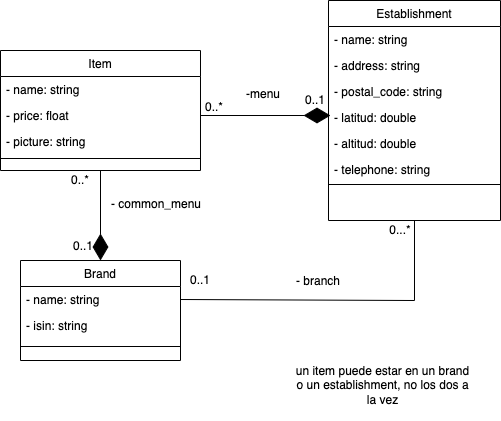

The diagram above was exported from draw.io. Its source (the exported page's mxGraphModel, read from the mxfile embedded in the PNG):
<mxGraphModel dx="848" dy="1103" grid="1" gridSize="10" guides="1" tooltips="1" connect="1" arrows="1" fold="1" page="1" pageScale="1" pageWidth="827" pageHeight="1169" math="0" shadow="0">
  <root>
    <mxCell id="WIyWlLk6GJQsqaUBKTNV-0" />
    <mxCell id="WIyWlLk6GJQsqaUBKTNV-1" parent="WIyWlLk6GJQsqaUBKTNV-0" />
    <mxCell id="zkfFHV4jXpPFQw0GAbJ--0" value="Item" style="swimlane;fontStyle=0;align=center;verticalAlign=top;childLayout=stackLayout;horizontal=1;startSize=26;horizontalStack=0;resizeParent=1;resizeLast=0;collapsible=1;marginBottom=0;rounded=0;shadow=0;strokeWidth=1;" parent="WIyWlLk6GJQsqaUBKTNV-1" vertex="1">
      <mxGeometry x="180" y="130" width="200" height="120" as="geometry">
        <mxRectangle x="230" y="140" width="160" height="26" as="alternateBounds" />
      </mxGeometry>
    </mxCell>
    <mxCell id="zkfFHV4jXpPFQw0GAbJ--1" value="- name: string" style="text;align=left;verticalAlign=top;spacingLeft=4;spacingRight=4;overflow=hidden;rotatable=0;points=[[0,0.5],[1,0.5]];portConstraint=eastwest;" parent="zkfFHV4jXpPFQw0GAbJ--0" vertex="1">
      <mxGeometry y="26" width="200" height="26" as="geometry" />
    </mxCell>
    <mxCell id="roKX6iJSSk0GS0lAiu9G-1" value="- price: float" style="text;align=left;verticalAlign=top;spacingLeft=4;spacingRight=4;overflow=hidden;rotatable=0;points=[[0,0.5],[1,0.5]];portConstraint=eastwest;" parent="zkfFHV4jXpPFQw0GAbJ--0" vertex="1">
      <mxGeometry y="52" width="200" height="26" as="geometry" />
    </mxCell>
    <mxCell id="zkfFHV4jXpPFQw0GAbJ--3" value="- picture: string" style="text;align=left;verticalAlign=top;spacingLeft=4;spacingRight=4;overflow=hidden;rotatable=0;points=[[0,0.5],[1,0.5]];portConstraint=eastwest;rounded=0;shadow=0;html=0;" parent="zkfFHV4jXpPFQw0GAbJ--0" vertex="1">
      <mxGeometry y="78" width="200" height="26" as="geometry" />
    </mxCell>
    <mxCell id="zkfFHV4jXpPFQw0GAbJ--4" value="" style="line;html=1;strokeWidth=1;align=left;verticalAlign=middle;spacingTop=-1;spacingLeft=3;spacingRight=3;rotatable=0;labelPosition=right;points=[];portConstraint=eastwest;" parent="zkfFHV4jXpPFQw0GAbJ--0" vertex="1">
      <mxGeometry y="104" width="200" height="8" as="geometry" />
    </mxCell>
    <mxCell id="zkfFHV4jXpPFQw0GAbJ--13" value="Brand" style="swimlane;fontStyle=0;align=center;verticalAlign=top;childLayout=stackLayout;horizontal=1;startSize=26;horizontalStack=0;resizeParent=1;resizeLast=0;collapsible=1;marginBottom=0;rounded=0;shadow=0;strokeWidth=1;" parent="WIyWlLk6GJQsqaUBKTNV-1" vertex="1">
      <mxGeometry x="200" y="340" width="160" height="100" as="geometry">
        <mxRectangle x="340" y="380" width="170" height="26" as="alternateBounds" />
      </mxGeometry>
    </mxCell>
    <mxCell id="roKX6iJSSk0GS0lAiu9G-10" value="- name: string" style="text;align=left;verticalAlign=top;spacingLeft=4;spacingRight=4;overflow=hidden;rotatable=0;points=[[0,0.5],[1,0.5]];portConstraint=eastwest;" parent="zkfFHV4jXpPFQw0GAbJ--13" vertex="1">
      <mxGeometry y="26" width="160" height="26" as="geometry" />
    </mxCell>
    <mxCell id="Hc2aFzQExDNmv5jTWdbf-7" value="- isin: string" style="text;align=left;verticalAlign=top;spacingLeft=4;spacingRight=4;overflow=hidden;rotatable=0;points=[[0,0.5],[1,0.5]];portConstraint=eastwest;" parent="zkfFHV4jXpPFQw0GAbJ--13" vertex="1">
      <mxGeometry y="52" width="160" height="26" as="geometry" />
    </mxCell>
    <mxCell id="zkfFHV4jXpPFQw0GAbJ--15" value="" style="line;html=1;strokeWidth=1;align=left;verticalAlign=middle;spacingTop=-1;spacingLeft=3;spacingRight=3;rotatable=0;labelPosition=right;points=[];portConstraint=eastwest;" parent="zkfFHV4jXpPFQw0GAbJ--13" vertex="1">
      <mxGeometry y="78" width="160" height="16" as="geometry" />
    </mxCell>
    <mxCell id="zkfFHV4jXpPFQw0GAbJ--17" value="Establishment" style="swimlane;fontStyle=0;align=center;verticalAlign=top;childLayout=stackLayout;horizontal=1;startSize=26;horizontalStack=0;resizeParent=1;resizeLast=0;collapsible=1;marginBottom=0;rounded=0;shadow=0;strokeWidth=1;" parent="WIyWlLk6GJQsqaUBKTNV-1" vertex="1">
      <mxGeometry x="508" y="80" width="172" height="220" as="geometry">
        <mxRectangle x="550" y="140" width="160" height="26" as="alternateBounds" />
      </mxGeometry>
    </mxCell>
    <mxCell id="roKX6iJSSk0GS0lAiu9G-3" value="- name: string" style="text;align=left;verticalAlign=top;spacingLeft=4;spacingRight=4;overflow=hidden;rotatable=0;points=[[0,0.5],[1,0.5]];portConstraint=eastwest;" parent="zkfFHV4jXpPFQw0GAbJ--17" vertex="1">
      <mxGeometry y="26" width="172" height="26" as="geometry" />
    </mxCell>
    <mxCell id="zkfFHV4jXpPFQw0GAbJ--18" value="- address: string" style="text;align=left;verticalAlign=top;spacingLeft=4;spacingRight=4;overflow=hidden;rotatable=0;points=[[0,0.5],[1,0.5]];portConstraint=eastwest;" parent="zkfFHV4jXpPFQw0GAbJ--17" vertex="1">
      <mxGeometry y="52" width="172" height="26" as="geometry" />
    </mxCell>
    <mxCell id="zkfFHV4jXpPFQw0GAbJ--21" value="- postal_code: string" style="text;align=left;verticalAlign=top;spacingLeft=4;spacingRight=4;overflow=hidden;rotatable=0;points=[[0,0.5],[1,0.5]];portConstraint=eastwest;rounded=0;shadow=0;html=0;" parent="zkfFHV4jXpPFQw0GAbJ--17" vertex="1">
      <mxGeometry y="78" width="172" height="26" as="geometry" />
    </mxCell>
    <mxCell id="Hc2aFzQExDNmv5jTWdbf-5" value="- latitud: double" style="text;align=left;verticalAlign=top;spacingLeft=4;spacingRight=4;overflow=hidden;rotatable=0;points=[[0,0.5],[1,0.5]];portConstraint=eastwest;rounded=0;shadow=0;html=0;" parent="zkfFHV4jXpPFQw0GAbJ--17" vertex="1">
      <mxGeometry y="104" width="172" height="26" as="geometry" />
    </mxCell>
    <mxCell id="2L4Iv-KzOjZYkjzHdaY9-1" value="- altitud: double" style="text;align=left;verticalAlign=top;spacingLeft=4;spacingRight=4;overflow=hidden;rotatable=0;points=[[0,0.5],[1,0.5]];portConstraint=eastwest;rounded=0;shadow=0;html=0;" vertex="1" parent="zkfFHV4jXpPFQw0GAbJ--17">
      <mxGeometry y="130" width="172" height="26" as="geometry" />
    </mxCell>
    <mxCell id="2L4Iv-KzOjZYkjzHdaY9-0" value="- telephone: string" style="text;align=left;verticalAlign=top;spacingLeft=4;spacingRight=4;overflow=hidden;rotatable=0;points=[[0,0.5],[1,0.5]];portConstraint=eastwest;rounded=0;shadow=0;html=0;" vertex="1" parent="zkfFHV4jXpPFQw0GAbJ--17">
      <mxGeometry y="156" width="172" height="26" as="geometry" />
    </mxCell>
    <mxCell id="zkfFHV4jXpPFQw0GAbJ--23" value="" style="line;html=1;strokeWidth=1;align=left;verticalAlign=middle;spacingTop=-1;spacingLeft=3;spacingRight=3;rotatable=0;labelPosition=right;points=[];portConstraint=eastwest;" parent="zkfFHV4jXpPFQw0GAbJ--17" vertex="1">
      <mxGeometry y="182" width="172" height="4" as="geometry" />
    </mxCell>
    <mxCell id="roKX6iJSSk0GS0lAiu9G-9" value="" style="endArrow=diamondThin;endFill=1;endSize=24;html=1;rounded=0;exitX=0.5;exitY=1;exitDx=0;exitDy=0;entryX=0.5;entryY=0;entryDx=0;entryDy=0;" parent="WIyWlLk6GJQsqaUBKTNV-1" source="zkfFHV4jXpPFQw0GAbJ--0" target="zkfFHV4jXpPFQw0GAbJ--13" edge="1">
      <mxGeometry width="160" relative="1" as="geometry">
        <mxPoint x="170" y="350" as="sourcePoint" />
        <mxPoint x="330" y="350" as="targetPoint" />
      </mxGeometry>
    </mxCell>
    <mxCell id="roKX6iJSSk0GS0lAiu9G-13" value="0..1" style="text;html=1;strokeColor=none;fillColor=none;align=center;verticalAlign=middle;whiteSpace=wrap;rounded=0;" parent="WIyWlLk6GJQsqaUBKTNV-1" vertex="1">
      <mxGeometry x="253" y="316" width="20" height="20" as="geometry" />
    </mxCell>
    <mxCell id="Hc2aFzQExDNmv5jTWdbf-0" value="" style="endArrow=diamondThin;endFill=1;endSize=24;html=1;rounded=0;exitX=1;exitY=0.5;exitDx=0;exitDy=0;" parent="WIyWlLk6GJQsqaUBKTNV-1" source="roKX6iJSSk0GS0lAiu9G-1" edge="1">
      <mxGeometry width="160" relative="1" as="geometry">
        <mxPoint x="430" y="170" as="sourcePoint" />
        <mxPoint x="510" y="195" as="targetPoint" />
      </mxGeometry>
    </mxCell>
    <mxCell id="roKX6iJSSk0GS0lAiu9G-15" value="0..*" style="text;html=1;strokeColor=none;fillColor=none;align=center;verticalAlign=middle;whiteSpace=wrap;rounded=0;" parent="WIyWlLk6GJQsqaUBKTNV-1" vertex="1">
      <mxGeometry x="250" y="250" width="20" height="20" as="geometry" />
    </mxCell>
    <mxCell id="roKX6iJSSk0GS0lAiu9G-17" value="0..*" style="text;html=1;strokeColor=none;fillColor=none;align=center;verticalAlign=middle;whiteSpace=wrap;rounded=0;" parent="WIyWlLk6GJQsqaUBKTNV-1" vertex="1">
      <mxGeometry x="384" y="177" width="20" height="20" as="geometry" />
    </mxCell>
    <mxCell id="roKX6iJSSk0GS0lAiu9G-18" value="0..1" style="text;html=1;strokeColor=none;fillColor=none;align=center;verticalAlign=middle;whiteSpace=wrap;rounded=0;" parent="WIyWlLk6GJQsqaUBKTNV-1" vertex="1">
      <mxGeometry x="485" y="170" width="20" height="20" as="geometry" />
    </mxCell>
    <mxCell id="Hc2aFzQExDNmv5jTWdbf-1" value="" style="endArrow=none;html=1;rounded=0;exitX=1;exitY=0.5;exitDx=0;exitDy=0;entryX=0.5;entryY=1;entryDx=0;entryDy=0;" parent="WIyWlLk6GJQsqaUBKTNV-1" source="roKX6iJSSk0GS0lAiu9G-10" target="zkfFHV4jXpPFQw0GAbJ--17" edge="1">
      <mxGeometry width="50" height="50" relative="1" as="geometry">
        <mxPoint x="414" y="370" as="sourcePoint" />
        <mxPoint x="464" y="320" as="targetPoint" />
        <Array as="points">
          <mxPoint x="594" y="380" />
        </Array>
      </mxGeometry>
    </mxCell>
    <mxCell id="Hc2aFzQExDNmv5jTWdbf-2" value="0..1" style="text;html=1;strokeColor=none;fillColor=none;align=center;verticalAlign=middle;whiteSpace=wrap;rounded=0;" parent="WIyWlLk6GJQsqaUBKTNV-1" vertex="1">
      <mxGeometry x="370" y="350" width="20" height="20" as="geometry" />
    </mxCell>
    <mxCell id="Hc2aFzQExDNmv5jTWdbf-3" value="0...*" style="text;html=1;strokeColor=none;fillColor=none;align=center;verticalAlign=middle;whiteSpace=wrap;rounded=0;" parent="WIyWlLk6GJQsqaUBKTNV-1" vertex="1">
      <mxGeometry x="570" y="300" width="20" height="20" as="geometry" />
    </mxCell>
    <mxCell id="Hc2aFzQExDNmv5jTWdbf-8" value="- branch" style="text;align=left;verticalAlign=top;spacingLeft=4;spacingRight=4;overflow=hidden;rotatable=0;points=[[0,0.5],[1,0.5]];portConstraint=eastwest;rounded=0;shadow=0;html=0;" parent="WIyWlLk6GJQsqaUBKTNV-1" vertex="1">
      <mxGeometry x="470" y="347" width="60" height="26" as="geometry" />
    </mxCell>
    <mxCell id="Hc2aFzQExDNmv5jTWdbf-9" value="- common_menu" style="text;align=left;verticalAlign=top;spacingLeft=4;spacingRight=4;overflow=hidden;rotatable=0;points=[[0,0.5],[1,0.5]];portConstraint=eastwest;rounded=0;shadow=0;html=0;" parent="WIyWlLk6GJQsqaUBKTNV-1" vertex="1">
      <mxGeometry x="285" y="270" width="200" height="26" as="geometry" />
    </mxCell>
    <mxCell id="Hc2aFzQExDNmv5jTWdbf-10" value="-menu" style="text;align=left;verticalAlign=top;spacingLeft=4;spacingRight=4;overflow=hidden;rotatable=0;points=[[0,0.5],[1,0.5]];portConstraint=eastwest;rounded=0;shadow=0;html=0;" parent="WIyWlLk6GJQsqaUBKTNV-1" vertex="1">
      <mxGeometry x="420" y="160" width="50" height="26" as="geometry" />
    </mxCell>
    <mxCell id="2L4Iv-KzOjZYkjzHdaY9-2" value="un item puede estar en un brand o un establishment, no los dos a la vez" style="text;html=1;strokeColor=none;fillColor=none;align=center;verticalAlign=middle;whiteSpace=wrap;rounded=0;" vertex="1" parent="WIyWlLk6GJQsqaUBKTNV-1">
      <mxGeometry x="470" y="430" width="185" height="70" as="geometry" />
    </mxCell>
  </root>
</mxGraphModel>